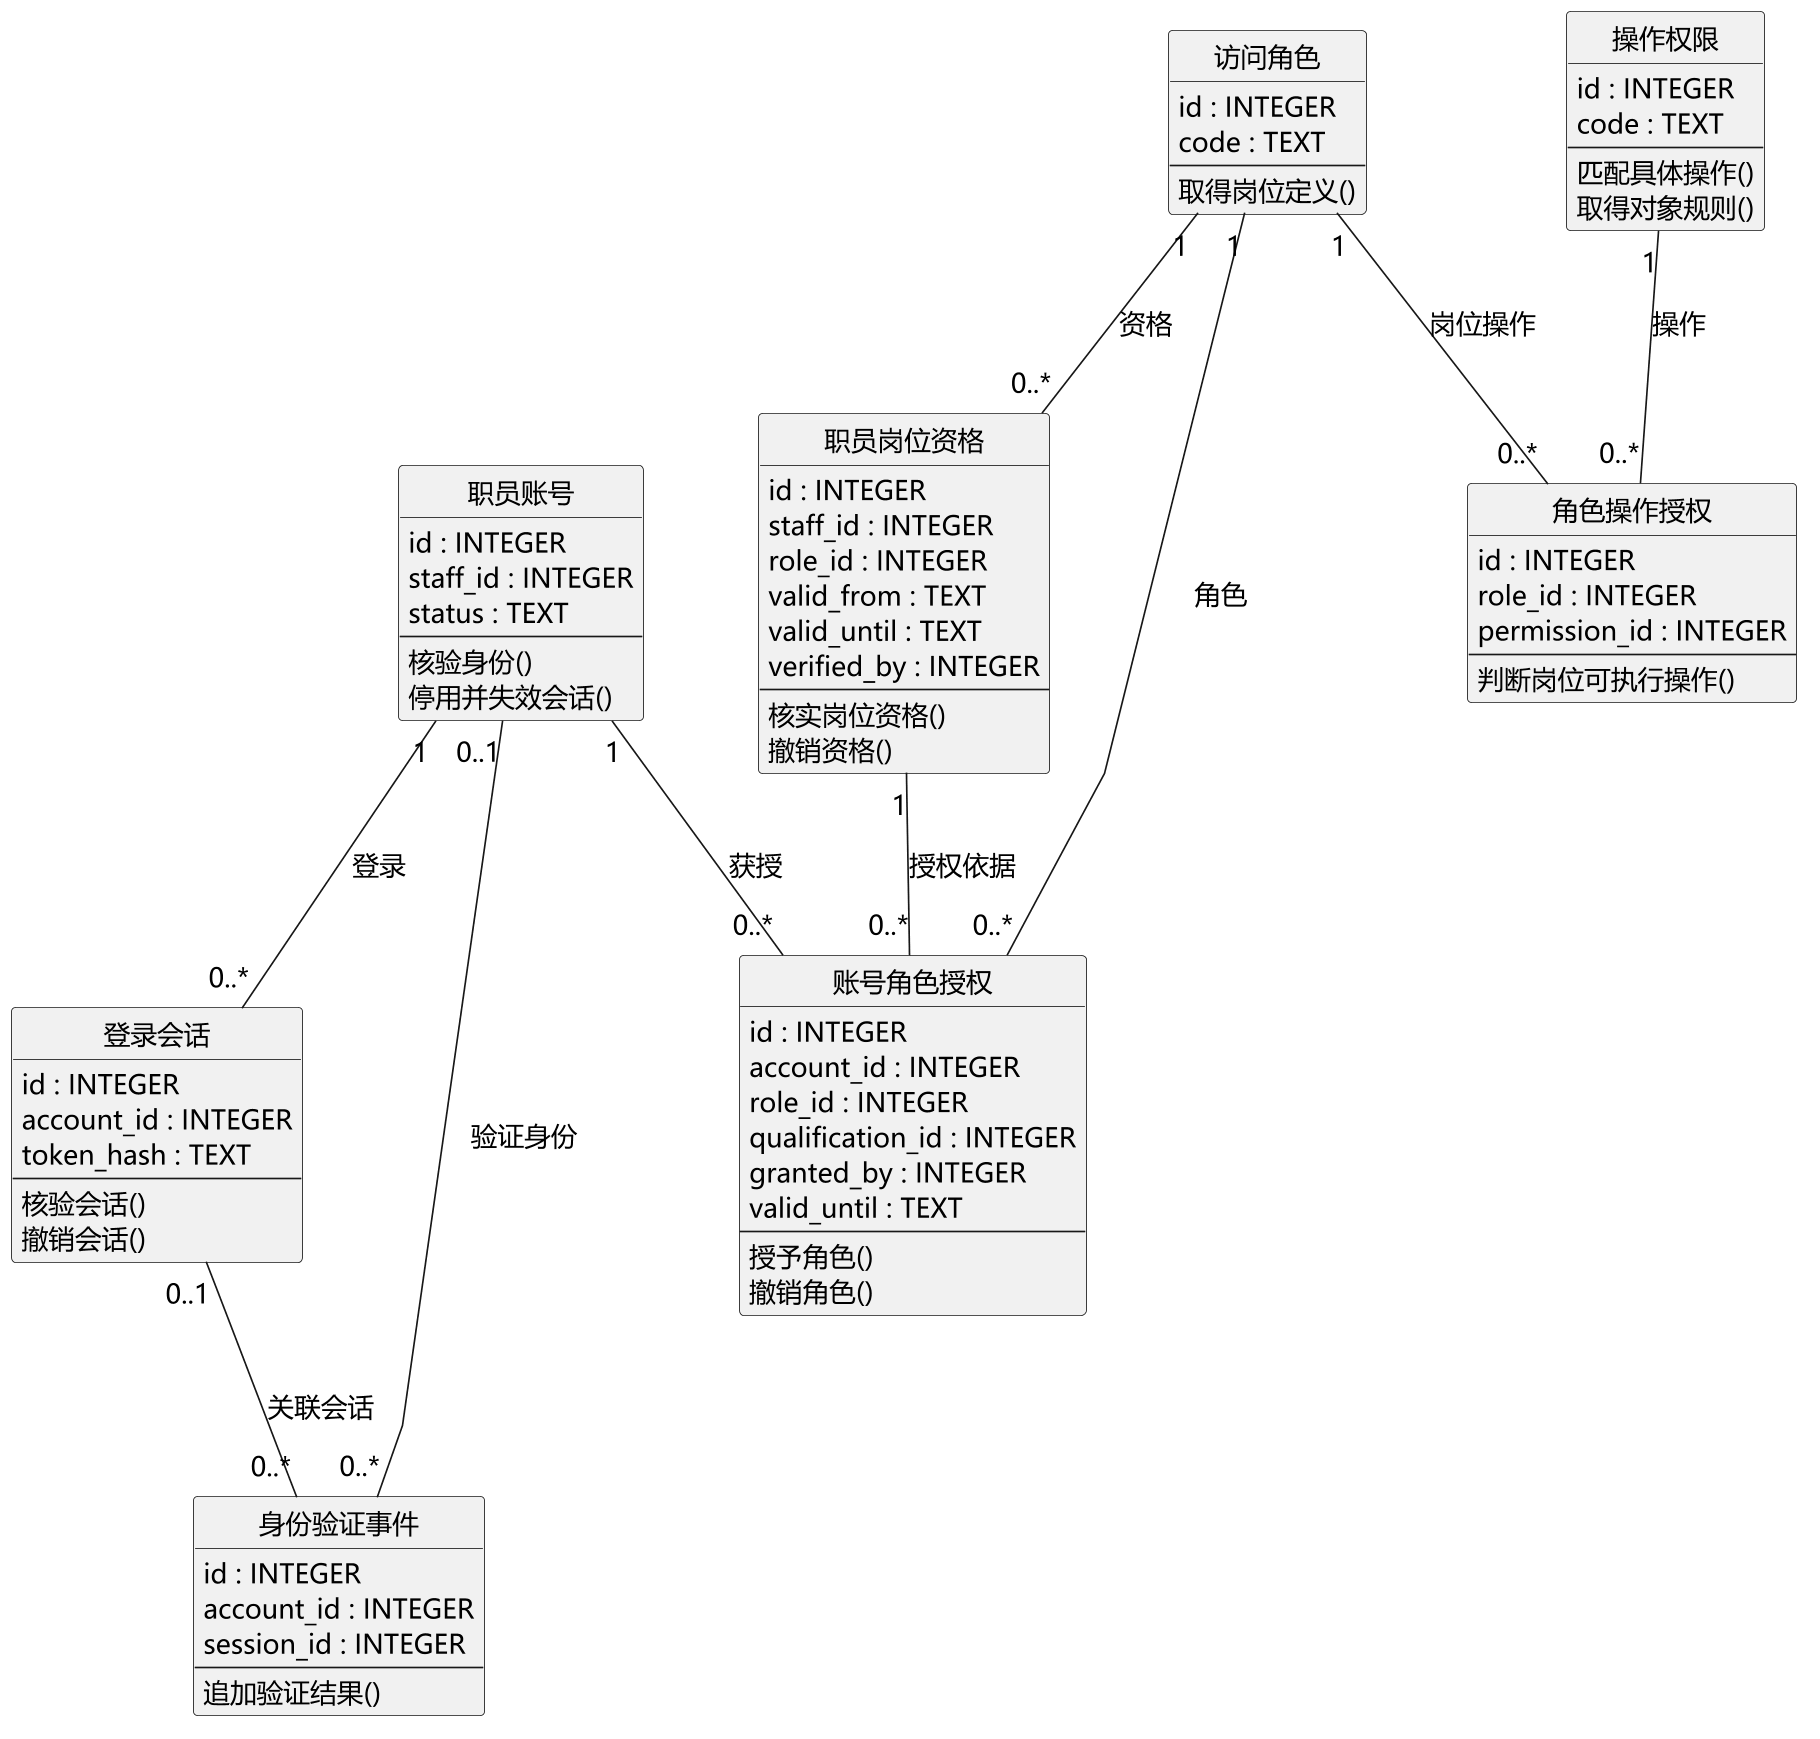

The diagram above was rendered by PlantUML. Its source (embedded in the PNG):
@startuml
skinparam defaultFontName Microsoft YaHei
skinparam defaultFontSize 16
skinparam dpi 160
skinparam backgroundColor white
skinparam shadowing false
skinparam classAttributeIconSize 0
skinparam linetype polyline
skinparam nodesep 65
skinparam ranksep 85
hide circle
top to bottom direction
class "职员账号" as user_account {
  id : INTEGER
  staff_id : INTEGER
  status : TEXT
  --
  核验身份()
  停用并失效会话()
}
class "访问角色" as access_role {
  id : INTEGER
  code : TEXT
  --
  取得岗位定义()
}
class "操作权限" as access_permission {
  id : INTEGER
  code : TEXT
  --
  匹配具体操作()
  取得对象规则()
}
class "职员岗位资格" as staff_role_qualification {
  id : INTEGER
  staff_id : INTEGER
  role_id : INTEGER
  valid_from : TEXT
  valid_until : TEXT
  verified_by : INTEGER
  --
  核实岗位资格()
  撤销资格()
}
class "账号角色授权" as account_role {
  id : INTEGER
  account_id : INTEGER
  role_id : INTEGER
  qualification_id : INTEGER
  granted_by : INTEGER
  valid_until : TEXT
  --
  授予角色()
  撤销角色()
}
class "角色操作授权" as role_permission {
  id : INTEGER
  role_id : INTEGER
  permission_id : INTEGER
  --
  判断岗位可执行操作()
}
class "登录会话" as login_session {
  id : INTEGER
  account_id : INTEGER
  token_hash : TEXT
  --
  核验会话()
  撤销会话()
}
class "身份验证事件" as authentication_event {
  id : INTEGER
  account_id : INTEGER
  session_id : INTEGER
  --
  追加验证结果()
}
user_account "1" -- "0..*" login_session : 登录
user_account "1" -- "0..*" account_role : 获授
access_role "1" -- "0..*" account_role : 角色
access_role "1" -- "0..*" staff_role_qualification : 资格
staff_role_qualification "1" -- "0..*" account_role : 授权依据
access_role "1" -- "0..*" role_permission : 岗位操作
access_permission "1" -- "0..*" role_permission : 操作
user_account "0..1" -- "0..*" authentication_event : 验证身份
login_session "0..1" -- "0..*" authentication_event : 关联会话
@enduml